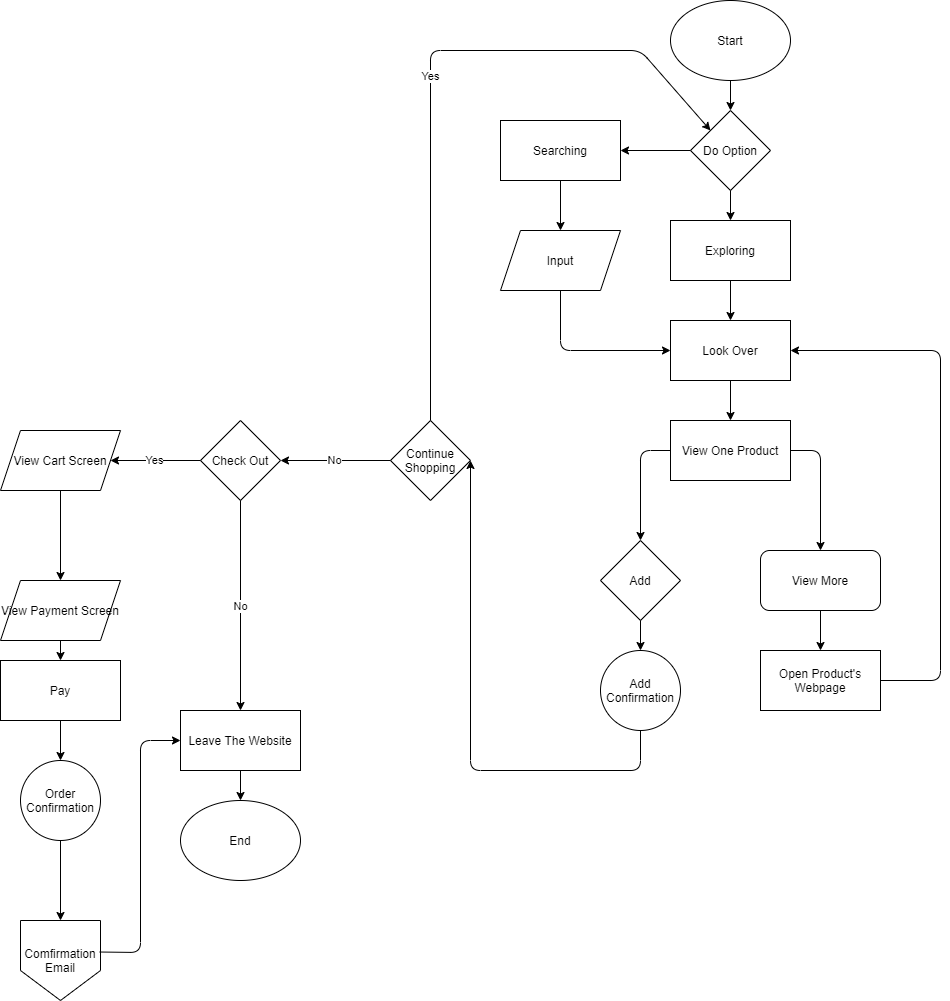

The diagram above was exported from draw.io. Its source (the exported page's mxGraphModel, read from the mxfile embedded in the PNG):
<mxGraphModel dx="2098" dy="706" grid="1" gridSize="10" guides="1" tooltips="1" connect="1" arrows="1" fold="1" page="1" pageScale="1" pageWidth="850" pageHeight="1100" math="0" shadow="0">
  <root>
    <mxCell id="0" />
    <mxCell id="1" parent="0" />
    <mxCell id="2" value="Start" style="ellipse;whiteSpace=wrap;html=1;" vertex="1" parent="1">
      <mxGeometry x="110" y="50" width="120" height="80" as="geometry" />
    </mxCell>
    <mxCell id="3" value="End" style="ellipse;whiteSpace=wrap;html=1;" vertex="1" parent="1">
      <mxGeometry x="-380" y="850" width="120" height="80" as="geometry" />
    </mxCell>
    <mxCell id="4" value="Do Option" style="rhombus;whiteSpace=wrap;html=1;" vertex="1" parent="1">
      <mxGeometry x="130" y="160" width="80" height="80" as="geometry" />
    </mxCell>
    <mxCell id="8" value="Input" style="shape=parallelogram;perimeter=parallelogramPerimeter;whiteSpace=wrap;html=1;fixedSize=1;" vertex="1" parent="1">
      <mxGeometry x="-60" y="280" width="120" height="60" as="geometry" />
    </mxCell>
    <mxCell id="11" value="Look Over" style="rounded=0;whiteSpace=wrap;html=1;" vertex="1" parent="1">
      <mxGeometry x="110" y="370" width="120" height="60" as="geometry" />
    </mxCell>
    <mxCell id="12" value="View One Product" style="rounded=0;whiteSpace=wrap;html=1;" vertex="1" parent="1">
      <mxGeometry x="110" y="470" width="120" height="60" as="geometry" />
    </mxCell>
    <mxCell id="14" value="View More" style="rounded=1;whiteSpace=wrap;html=1;" vertex="1" parent="1">
      <mxGeometry x="200" y="600" width="120" height="60" as="geometry" />
    </mxCell>
    <mxCell id="15" value="Add" style="rhombus;whiteSpace=wrap;html=1;" vertex="1" parent="1">
      <mxGeometry x="40" y="590" width="80" height="80" as="geometry" />
    </mxCell>
    <mxCell id="18" value="Open Product's Webpage" style="rounded=0;whiteSpace=wrap;html=1;" vertex="1" parent="1">
      <mxGeometry x="200" y="700" width="120" height="60" as="geometry" />
    </mxCell>
    <mxCell id="19" value="Continue Shopping" style="rhombus;whiteSpace=wrap;html=1;" vertex="1" parent="1">
      <mxGeometry x="-170" y="470" width="80" height="80" as="geometry" />
    </mxCell>
    <mxCell id="21" value="Searching" style="rounded=0;whiteSpace=wrap;html=1;" vertex="1" parent="1">
      <mxGeometry x="-60" y="170" width="120" height="60" as="geometry" />
    </mxCell>
    <mxCell id="24" value="Exploring" style="rounded=0;whiteSpace=wrap;html=1;" vertex="1" parent="1">
      <mxGeometry x="110" y="270" width="120" height="60" as="geometry" />
    </mxCell>
    <mxCell id="41" value="Check Out" style="rhombus;whiteSpace=wrap;html=1;" vertex="1" parent="1">
      <mxGeometry x="-360" y="470" width="80" height="80" as="geometry" />
    </mxCell>
    <mxCell id="44" value="Leave The Website" style="rounded=0;whiteSpace=wrap;html=1;" vertex="1" parent="1">
      <mxGeometry x="-380" y="760" width="120" height="60" as="geometry" />
    </mxCell>
    <mxCell id="47" value="View Cart Screen" style="shape=parallelogram;perimeter=parallelogramPerimeter;whiteSpace=wrap;html=1;fixedSize=1;" vertex="1" parent="1">
      <mxGeometry x="-560" y="480" width="120" height="60" as="geometry" />
    </mxCell>
    <mxCell id="50" value="View Payment Screen" style="shape=parallelogram;perimeter=parallelogramPerimeter;whiteSpace=wrap;html=1;fixedSize=1;" vertex="1" parent="1">
      <mxGeometry x="-560" y="630" width="120" height="60" as="geometry" />
    </mxCell>
    <mxCell id="55" value="Pay" style="rounded=0;whiteSpace=wrap;html=1;" vertex="1" parent="1">
      <mxGeometry x="-560" y="710" width="120" height="60" as="geometry" />
    </mxCell>
    <mxCell id="60" value="Comfirmation Email" style="shape=offPageConnector;whiteSpace=wrap;html=1;" vertex="1" parent="1">
      <mxGeometry x="-540" y="970" width="80" height="80" as="geometry" />
    </mxCell>
    <mxCell id="62" value="Order Confirmation" style="ellipse;whiteSpace=wrap;html=1;aspect=fixed;" vertex="1" parent="1">
      <mxGeometry x="-540" y="810" width="80" height="80" as="geometry" />
    </mxCell>
    <mxCell id="63" value="Add Confirmation" style="ellipse;whiteSpace=wrap;html=1;aspect=fixed;" vertex="1" parent="1">
      <mxGeometry x="40" y="700" width="80" height="80" as="geometry" />
    </mxCell>
    <mxCell id="64" value="" style="endArrow=classic;html=1;verticalAlign=middle;exitX=0.5;exitY=1;exitDx=0;exitDy=0;entryX=0.5;entryY=0;entryDx=0;entryDy=0;" edge="1" parent="1" source="2" target="4">
      <mxGeometry width="50" height="50" relative="1" as="geometry">
        <mxPoint x="140" y="140" as="sourcePoint" />
        <mxPoint x="190" y="90" as="targetPoint" />
      </mxGeometry>
    </mxCell>
    <mxCell id="65" value="" style="endArrow=classic;html=1;verticalAlign=middle;exitX=0.5;exitY=1;exitDx=0;exitDy=0;entryX=0.5;entryY=0;entryDx=0;entryDy=0;" edge="1" parent="1" source="4" target="24">
      <mxGeometry width="50" height="50" relative="1" as="geometry">
        <mxPoint x="140" y="230" as="sourcePoint" />
        <mxPoint x="190" y="180" as="targetPoint" />
      </mxGeometry>
    </mxCell>
    <mxCell id="66" value="Yes" style="endArrow=classic;html=1;verticalAlign=middle;exitX=0.5;exitY=0;exitDx=0;exitDy=0;entryX=0;entryY=0;entryDx=0;entryDy=0;" edge="1" parent="1" source="19" target="4">
      <mxGeometry width="50" height="50" relative="1" as="geometry">
        <mxPoint x="-50" y="480" as="sourcePoint" />
        <mxPoint x="-110" y="160" as="targetPoint" />
        <Array as="points">
          <mxPoint x="-130" y="100" />
          <mxPoint x="80" y="100" />
        </Array>
      </mxGeometry>
    </mxCell>
    <mxCell id="67" value="" style="endArrow=classic;html=1;verticalAlign=middle;exitX=0;exitY=0.5;exitDx=0;exitDy=0;" edge="1" parent="1" source="4">
      <mxGeometry width="50" height="50" relative="1" as="geometry">
        <mxPoint x="-50" y="250" as="sourcePoint" />
        <mxPoint x="60" y="200" as="targetPoint" />
      </mxGeometry>
    </mxCell>
    <mxCell id="68" value="" style="endArrow=classic;html=1;verticalAlign=middle;exitX=0.5;exitY=1;exitDx=0;exitDy=0;entryX=0.5;entryY=0;entryDx=0;entryDy=0;" edge="1" parent="1" source="21" target="8">
      <mxGeometry width="50" height="50" relative="1" as="geometry">
        <mxPoint x="-50" y="250" as="sourcePoint" />
        <mxPoint y="200" as="targetPoint" />
      </mxGeometry>
    </mxCell>
    <mxCell id="69" value="" style="endArrow=classic;html=1;verticalAlign=middle;exitX=0.5;exitY=1;exitDx=0;exitDy=0;entryX=0.5;entryY=0;entryDx=0;entryDy=0;" edge="1" parent="1" source="24" target="11">
      <mxGeometry width="50" height="50" relative="1" as="geometry">
        <mxPoint x="-50" y="330" as="sourcePoint" />
        <mxPoint y="280" as="targetPoint" />
      </mxGeometry>
    </mxCell>
    <mxCell id="70" value="" style="endArrow=classic;html=1;verticalAlign=middle;entryX=0;entryY=0.5;entryDx=0;entryDy=0;entryPerimeter=0;exitX=0.5;exitY=1;exitDx=0;exitDy=0;" edge="1" parent="1" source="8" target="11">
      <mxGeometry width="50" height="50" relative="1" as="geometry">
        <mxPoint x="-50" y="410" as="sourcePoint" />
        <mxPoint y="360" as="targetPoint" />
        <Array as="points">
          <mxPoint y="400" />
        </Array>
      </mxGeometry>
    </mxCell>
    <mxCell id="71" value="" style="endArrow=classic;html=1;verticalAlign=middle;exitX=0.5;exitY=1;exitDx=0;exitDy=0;entryX=0.5;entryY=0;entryDx=0;entryDy=0;" edge="1" parent="1" source="11" target="12">
      <mxGeometry width="50" height="50" relative="1" as="geometry">
        <mxPoint x="-50" y="410" as="sourcePoint" />
        <mxPoint y="360" as="targetPoint" />
      </mxGeometry>
    </mxCell>
    <mxCell id="72" value="" style="endArrow=classic;html=1;verticalAlign=middle;exitX=0;exitY=0.5;exitDx=0;exitDy=0;entryX=0.5;entryY=0;entryDx=0;entryDy=0;" edge="1" parent="1" source="12" target="15">
      <mxGeometry width="50" height="50" relative="1" as="geometry">
        <mxPoint x="120" y="580" as="sourcePoint" />
        <mxPoint x="170" y="530" as="targetPoint" />
        <Array as="points">
          <mxPoint x="80" y="500" />
        </Array>
      </mxGeometry>
    </mxCell>
    <mxCell id="73" value="" style="endArrow=classic;html=1;verticalAlign=middle;exitX=1;exitY=0.5;exitDx=0;exitDy=0;entryX=0.5;entryY=0;entryDx=0;entryDy=0;" edge="1" parent="1" source="12" target="14">
      <mxGeometry width="50" height="50" relative="1" as="geometry">
        <mxPoint x="120" y="580" as="sourcePoint" />
        <mxPoint x="170" y="530" as="targetPoint" />
        <Array as="points">
          <mxPoint x="260" y="500" />
        </Array>
      </mxGeometry>
    </mxCell>
    <mxCell id="74" value="" style="endArrow=classic;html=1;verticalAlign=middle;exitX=0.5;exitY=1;exitDx=0;exitDy=0;entryX=0.5;entryY=0;entryDx=0;entryDy=0;" edge="1" parent="1" source="14" target="18">
      <mxGeometry width="50" height="50" relative="1" as="geometry">
        <mxPoint x="120" y="660" as="sourcePoint" />
        <mxPoint x="170" y="610" as="targetPoint" />
      </mxGeometry>
    </mxCell>
    <mxCell id="75" value="" style="endArrow=classic;html=1;verticalAlign=middle;exitX=1;exitY=0.5;exitDx=0;exitDy=0;" edge="1" parent="1" source="18">
      <mxGeometry width="50" height="50" relative="1" as="geometry">
        <mxPoint x="120" y="660" as="sourcePoint" />
        <mxPoint x="230" y="400" as="targetPoint" />
        <Array as="points">
          <mxPoint x="380" y="730" />
          <mxPoint x="380" y="400" />
        </Array>
      </mxGeometry>
    </mxCell>
    <mxCell id="77" value="" style="endArrow=classic;html=1;verticalAlign=middle;exitX=0.5;exitY=1;exitDx=0;exitDy=0;" edge="1" parent="1" source="15">
      <mxGeometry width="50" height="50" relative="1" as="geometry">
        <mxPoint x="120" y="750" as="sourcePoint" />
        <mxPoint x="80" y="700" as="targetPoint" />
      </mxGeometry>
    </mxCell>
    <mxCell id="78" value="" style="endArrow=classic;html=1;verticalAlign=middle;exitX=0.5;exitY=1;exitDx=0;exitDy=0;entryX=1;entryY=0.5;entryDx=0;entryDy=0;" edge="1" parent="1" source="63" target="19">
      <mxGeometry width="50" height="50" relative="1" as="geometry">
        <mxPoint x="120" y="660" as="sourcePoint" />
        <mxPoint x="170" y="610" as="targetPoint" />
        <Array as="points">
          <mxPoint x="80" y="820" />
          <mxPoint x="-90" y="820" />
        </Array>
      </mxGeometry>
    </mxCell>
    <mxCell id="81" value="" style="endArrow=classic;html=1;verticalAlign=middle;exitX=0.5;exitY=1;exitDx=0;exitDy=0;entryX=0.5;entryY=0;entryDx=0;entryDy=0;" edge="1" parent="1" source="44" target="3">
      <mxGeometry width="50" height="50" relative="1" as="geometry">
        <mxPoint x="-310" y="880" as="sourcePoint" />
        <mxPoint x="-260" y="830" as="targetPoint" />
      </mxGeometry>
    </mxCell>
    <mxCell id="82" value="" style="endArrow=classic;html=1;verticalAlign=middle;exitX=0.99;exitY=0.394;exitDx=0;exitDy=0;exitPerimeter=0;entryX=0;entryY=0.5;entryDx=0;entryDy=0;" edge="1" parent="1" source="60" target="44">
      <mxGeometry width="50" height="50" relative="1" as="geometry">
        <mxPoint x="-310" y="880" as="sourcePoint" />
        <mxPoint x="-260" y="830" as="targetPoint" />
        <Array as="points">
          <mxPoint x="-420" y="1002" />
          <mxPoint x="-420" y="790" />
        </Array>
      </mxGeometry>
    </mxCell>
    <mxCell id="83" value="" style="endArrow=classic;html=1;verticalAlign=middle;exitX=0.5;exitY=1;exitDx=0;exitDy=0;entryX=0.5;entryY=0;entryDx=0;entryDy=0;" edge="1" parent="1" source="62" target="60">
      <mxGeometry width="50" height="50" relative="1" as="geometry">
        <mxPoint x="-310" y="880" as="sourcePoint" />
        <mxPoint x="-260" y="830" as="targetPoint" />
      </mxGeometry>
    </mxCell>
    <mxCell id="84" value="" style="endArrow=classic;html=1;verticalAlign=middle;exitX=0.5;exitY=1;exitDx=0;exitDy=0;entryX=0.5;entryY=0;entryDx=0;entryDy=0;" edge="1" parent="1" source="55" target="62">
      <mxGeometry width="50" height="50" relative="1" as="geometry">
        <mxPoint x="-310" y="790" as="sourcePoint" />
        <mxPoint x="-260" y="740" as="targetPoint" />
      </mxGeometry>
    </mxCell>
    <mxCell id="85" value="" style="endArrow=classic;html=1;verticalAlign=middle;entryX=0.5;entryY=0;entryDx=0;entryDy=0;exitX=0.5;exitY=1;exitDx=0;exitDy=0;" edge="1" parent="1" source="50" target="55">
      <mxGeometry width="50" height="50" relative="1" as="geometry">
        <mxPoint x="-506" y="692" as="sourcePoint" />
        <mxPoint x="-260" y="660" as="targetPoint" />
      </mxGeometry>
    </mxCell>
    <mxCell id="86" value="" style="endArrow=classic;html=1;verticalAlign=middle;exitX=0.5;exitY=1;exitDx=0;exitDy=0;entryX=0.5;entryY=0;entryDx=0;entryDy=0;" edge="1" parent="1" source="47" target="50">
      <mxGeometry width="50" height="50" relative="1" as="geometry">
        <mxPoint x="-310" y="630" as="sourcePoint" />
        <mxPoint x="-260" y="580" as="targetPoint" />
      </mxGeometry>
    </mxCell>
    <mxCell id="87" value="Yes" style="endArrow=classic;html=1;verticalAlign=middle;exitX=0;exitY=0.5;exitDx=0;exitDy=0;entryX=1;entryY=0.5;entryDx=0;entryDy=0;" edge="1" parent="1" source="41" target="47">
      <mxGeometry width="50" height="50" relative="1" as="geometry">
        <mxPoint x="-310" y="540" as="sourcePoint" />
        <mxPoint x="-260" y="490" as="targetPoint" />
      </mxGeometry>
    </mxCell>
    <mxCell id="90" value="No" style="endArrow=classic;html=1;verticalAlign=middle;entryX=1;entryY=0.5;entryDx=0;entryDy=0;exitX=0;exitY=0.5;exitDx=0;exitDy=0;" edge="1" parent="1" source="19" target="41">
      <mxGeometry width="50" height="50" relative="1" as="geometry">
        <mxPoint x="-250" y="630" as="sourcePoint" />
        <mxPoint x="-200" y="580" as="targetPoint" />
      </mxGeometry>
    </mxCell>
    <mxCell id="91" value="No" style="endArrow=classic;html=1;verticalAlign=middle;exitX=0.5;exitY=1;exitDx=0;exitDy=0;entryX=0.5;entryY=0;entryDx=0;entryDy=0;" edge="1" parent="1" source="41" target="44">
      <mxGeometry width="50" height="50" relative="1" as="geometry">
        <mxPoint x="-250" y="630" as="sourcePoint" />
        <mxPoint x="-200" y="580" as="targetPoint" />
      </mxGeometry>
    </mxCell>
  </root>
</mxGraphModel>